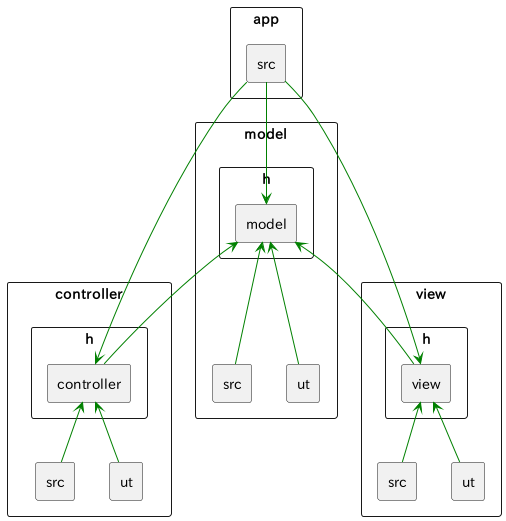

The diagram above was rendered by PlantUML. Its source (embedded in the PNG):
@startuml

rectangle app {
    rectangle  src as app_src
}

rectangle controller {
    rectangle  "h" as controller_h {
        rectangle  "controller" as controller_h_controller 
    }

    rectangle  src as controller_src
    rectangle  ut as controller_ut
}

rectangle model {
    rectangle  "h" as model_h {
        rectangle "model" as model_h_modle
    }

    rectangle  src as model_src
    rectangle  ut as model_ut
}

rectangle view {
    rectangle  "h" as view_h {
        rectangle  "view" as view_h_view
    }
    rectangle  src as view_src
    rectangle  ut as view_ut
}


app_src         -[#green]down-> controller_h_controller
app_src         -[#green]down-> model_h_modle
app_src         -[#green]down-> view_h_view

controller_src          -[#green]up-> controller_h_controller
controller_h_controller -[#green]up-> model_h_modle
controller_ut           -[#green]up-> controller_h_controller

model_src       -[#green]up-> model_h_modle
model_ut        -[#green]up-> model_h_modle

view_src        -[#green]up-> view_h_view
view_h_view     -[#green]up-> model_h_modle
view_ut         -[#green]up-> view_h_view


@enduml